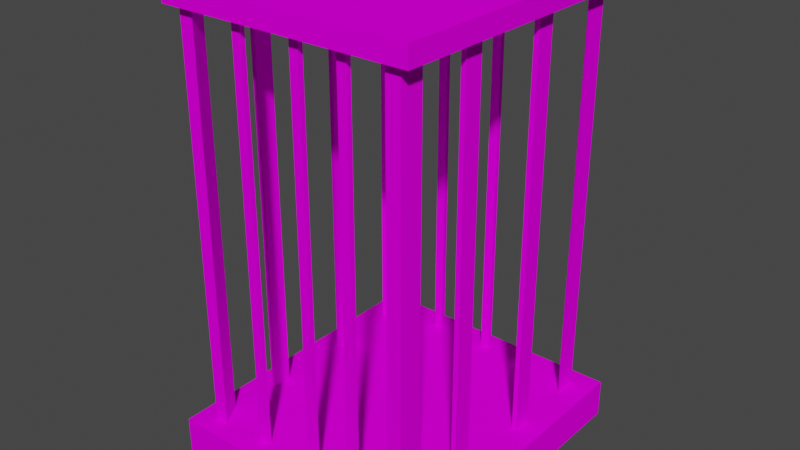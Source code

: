 # Source: 41312.blend  (saved by Blender 3.3.6; exported with 4.5.12 LTS)
import bpy
from mathutils import Matrix  # noqa: F401  (used for matrix-valued properties, if any)

bpy.ops.wm.read_factory_settings(use_empty=True)
scene = bpy.context.scene
scene.name = 'Scene'

# ---- collections
col_collection = bpy.data.collections.new('Collection'); scene.collection.children.link(col_collection)

# ---- images (referenced by path relative to the original .blend; pixels are not part of the script)
import os
ASSET_DIR = os.environ.get("B2B_ASSET_DIR", "")  # directory of the original .blend (textures are referenced by path, not embedded)
HERE = os.path.dirname(os.path.abspath(__file__))  # packed textures are extracted next to this script under _unpacked/

def load_image(name, relpath, width, height, colorspace="sRGB"):
    """Load a texture the original file referenced (path relative to the .blend, or extracted next to this script)."""
    p = next((c for c in (os.path.join(HERE, relpath), os.path.join(ASSET_DIR, relpath)) if relpath and os.path.exists(c)), "")
    if p:
        img = bpy.data.images.load(p, check_existing=True)
        img.name = name
    else:  # same state as the original file: an image datablock whose file is absent (Cycles renders it pink)
        img = bpy.data.images.new(name, width, height)
        img.source = "FILE"
        img.filepath = "//" + (relpath or name)
    img.colorspace_settings.name = colorspace
    return img
img_texture_000_89_png = load_image('TEXTURE.000_89.png', 'images/TEXTURE.000_89.png', 1024, 1024, 'sRGB')
img_texture_067_2_png = load_image('TEXTURE.067_2.png', 'images/TEXTURE.067_2.png', 1024, 1024, 'sRGB')
img_texture_067_14_png = load_image('TEXTURE.067_14.png', 'images/TEXTURE.067_14.png', 1024, 1024, 'sRGB')
img_texture_090_3_png = load_image('TEXTURE.090_3.png', 'images/TEXTURE.090_3.png', 1024, 1024, 'sRGB')

# ---- materials (node trees are filled in below, after node groups)
mat_texture_000_89_material = bpy.data.materials.new('TEXTURE.000_89-material')
mat_texture_000_89_material.use_backface_culling = True
mat_texture_000_89_material.use_transparent_shadow = False
mat_texture_067_2_material = bpy.data.materials.new('TEXTURE.067_2-material')
mat_texture_067_2_material.use_backface_culling = True
mat_texture_067_2_material.use_transparent_shadow = False
mat_texture_067_14_material = bpy.data.materials.new('TEXTURE.067_14-material')
mat_texture_067_14_material.use_backface_culling = True
mat_texture_067_14_material.use_transparent_shadow = False
mat_texture_090_3_material = bpy.data.materials.new('TEXTURE.090_3-material')
mat_texture_090_3_material.use_backface_culling = True
mat_texture_090_3_material.use_transparent_shadow = False

# ---- material node trees
mat_texture_000_89_material.use_nodes = True; mat_texture_000_89_material.node_tree.nodes.clear()
_N = mat_texture_000_89_material.node_tree.nodes; _L = mat_texture_000_89_material.node_tree.links
n0 = _N.new('ShaderNodeBsdfPrincipled'); n0.name = 'Principled BSDF'; n0.location = (0, 300)
n0.distribution = 'GGX'
n0.subsurface_method = 'RANDOM_WALK_SKIN'
n0.inputs[3].default_value = 1.45
n0.inputs[13].default_value = 0.0
n0.inputs[27].default_value = (0.0, 0.0, 0.0, 1.0)
n0.inputs[28].default_value = 1.0
n1 = _N.new('ShaderNodeOutputMaterial'); n1.name = 'Material Output'; n1.location = (300, 300)
n2 = _N.new('ShaderNodeTexImage'); n2.name = 'Image Texture'; n2.location = (-300, 300)
n2.label = 'Base Color'
n2.image = img_texture_000_89_png
_L.new(n0.outputs[0], n1.inputs[0])
_L.new(n2.outputs[0], n0.inputs[0])
n1.is_active_output = True
mat_texture_067_2_material.use_nodes = True; mat_texture_067_2_material.node_tree.nodes.clear()
_N = mat_texture_067_2_material.node_tree.nodes; _L = mat_texture_067_2_material.node_tree.links
n0 = _N.new('ShaderNodeBsdfPrincipled'); n0.name = 'Principled BSDF'; n0.location = (0, 300)
n0.distribution = 'GGX'
n0.subsurface_method = 'RANDOM_WALK_SKIN'
n0.inputs[3].default_value = 1.45
n0.inputs[13].default_value = 0.0
n0.inputs[27].default_value = (0.0, 0.0, 0.0, 1.0)
n0.inputs[28].default_value = 1.0
n1 = _N.new('ShaderNodeOutputMaterial'); n1.name = 'Material Output'; n1.location = (300, 300)
n2 = _N.new('ShaderNodeTexImage'); n2.name = 'Image Texture'; n2.location = (-300, 300)
n2.label = 'Base Color'
n2.image = img_texture_067_2_png
_L.new(n0.outputs[0], n1.inputs[0])
_L.new(n2.outputs[0], n0.inputs[0])
n1.is_active_output = True
mat_texture_067_14_material.use_nodes = True; mat_texture_067_14_material.node_tree.nodes.clear()
_N = mat_texture_067_14_material.node_tree.nodes; _L = mat_texture_067_14_material.node_tree.links
n0 = _N.new('ShaderNodeBsdfPrincipled'); n0.name = 'Principled BSDF'; n0.location = (0, 300)
n0.distribution = 'GGX'
n0.subsurface_method = 'RANDOM_WALK_SKIN'
n0.inputs[3].default_value = 1.45
n0.inputs[13].default_value = 0.0
n0.inputs[27].default_value = (0.0, 0.0, 0.0, 1.0)
n0.inputs[28].default_value = 1.0
n1 = _N.new('ShaderNodeOutputMaterial'); n1.name = 'Material Output'; n1.location = (300, 300)
n2 = _N.new('ShaderNodeTexImage'); n2.name = 'Image Texture'; n2.location = (-300, 300)
n2.label = 'Base Color'
n2.image = img_texture_067_14_png
_L.new(n0.outputs[0], n1.inputs[0])
_L.new(n2.outputs[0], n0.inputs[0])
n1.is_active_output = True
mat_texture_090_3_material.use_nodes = True; mat_texture_090_3_material.node_tree.nodes.clear()
_N = mat_texture_090_3_material.node_tree.nodes; _L = mat_texture_090_3_material.node_tree.links
n0 = _N.new('ShaderNodeBsdfPrincipled'); n0.name = 'Principled BSDF'; n0.location = (0, 300)
n0.distribution = 'GGX'
n0.subsurface_method = 'RANDOM_WALK_SKIN'
n0.inputs[3].default_value = 1.45
n0.inputs[13].default_value = 0.0
n0.inputs[27].default_value = (0.0, 0.0, 0.0, 1.0)
n0.inputs[28].default_value = 1.0
n1 = _N.new('ShaderNodeOutputMaterial'); n1.name = 'Material Output'; n1.location = (300, 300)
n2 = _N.new('ShaderNodeTexImage'); n2.name = 'Image Texture'; n2.location = (-300, 300)
n2.label = 'Base Color'
n2.image = img_texture_090_3_png
_L.new(n0.outputs[0], n1.inputs[0])
_L.new(n2.outputs[0], n0.inputs[0])
n1.is_active_output = True

# ---- world
world_world = bpy.data.worlds.new('World'); scene.world = world_world
world_world.use_nodes = True; world_world.node_tree.nodes.clear()
_N = world_world.node_tree.nodes; _L = world_world.node_tree.links
n0 = _N.new('ShaderNodeOutputWorld'); n0.name = 'World Output'; n0.location = (300, 300)
n1 = _N.new('ShaderNodeBackground'); n1.name = 'Background'; n1.location = (10, 300)
n1.inputs[0].default_value = (0.05088, 0.05088, 0.05088, 1.0)
_L.new(n1.outputs[0], n0.inputs[0])
n0.is_active_output = True
world_world.color = (0.05088, 0.05088, 0.05088)
world_world.use_sun_shadow = False
world_world.sun_shadow_jitter_overblur = 0.0

# ---- meshes
me_model41312 = bpy.data.meshes.new('model41312')
me_model41312.from_pydata([(-25.5, 8.0, 7.5), (-25.5, 8.0, 93.5), (-25.5, 12.0, 93.5), (-25.5, 12.0, 7.5), (-24.5, 8.0, 93.5), (-24.5, 8.0, 7.5), (-24.5, 12.0, 7.5), (-24.5, 12.0, 93.5), (9.0, -25.5, 7.5), (9.0, -25.5, 93.5), (11.0, -25.5, 93.5), (11.0, -25.5, 7.5), (21.5, -12.0, 7.5), (21.5, -12.0, 93.5), (21.5, -8.0, 93.5), (21.5, -8.0, 7.5), (11.0, 28.5, 93.5), (11.0, 28.5, 7.5), (9.0, 28.5, 7.5), (9.0, 28.5, 93.5), (22.5, -12.0, 93.5), (22.5, -12.0, 7.5), (22.5, -8.0, 7.5), (22.5, -8.0, 93.5), (1.0, -26.5, 93.5), (1.0, -26.5, 7.5), (-1.0, -26.5, 7.5), (-1.0, -26.5, 93.5), (-12.0, 28.5, 93.5), (-12.0, 28.5, 7.5), (-14.0, 28.5, 7.5), (-14.0, 28.5, 93.5), (1.0, -25.5, 7.5), (1.0, -25.5, 93.5), (-1.0, -25.5, 93.5), (-1.0, -25.5, 7.5), (-14.0, -25.5, 7.5), (-14.0, -25.5, 93.5), (-12.0, -25.5, 93.5), (-12.0, -25.5, 7.5), (22.5, 12.0, 93.5), (22.5, 12.0, 7.5), (22.5, 8.0, 7.5), (22.5, 8.0, 93.5), (-14.0, -26.5, 93.5), (-14.0, -26.5, 7.5), (-12.0, -26.5, 7.5), (-12.0, -26.5, 93.5), (-12.0, 29.5, 7.5), (-12.0, 29.5, 93.5), (-14.0, 29.5, 93.5), (-14.0, 29.5, 7.5), (-1.0, 29.5, 7.5), (-1.0, 29.5, 93.5), (1.0, 29.5, 93.5), (1.0, 29.5, 7.5), (21.5, 12.0, 7.5), (21.5, 12.0, 93.5), (21.5, 8.0, 93.5), (21.5, 8.0, 7.5), (-26.0, 29.17, 7.5), (-26.0, 29.17, 93.5), (-26.0, 24.17, 93.5), (-26.0, 24.17, 7.5), (-23.0, 29.17, 7.5), (-23.0, 29.17, 93.5), (22.0, 29.17, 7.5), (22.0, 29.17, 93.5), (22.0, 24.17, 93.5), (22.0, 24.17, 7.5), (19.0, 29.17, 7.5), (19.0, 29.17, 93.5), (-24.5, -8.0, 93.5), (-24.5, -8.0, 7.5), (-24.5, -12.0, 7.5), (-24.5, -12.0, 93.5), (19.0, -27.0, 93.5), (19.0, -27.0, 7.5), (22.0, -22.0, 7.5), (22.0, -22.0, 93.5), (9.0, -26.5, 93.5), (9.0, -26.5, 7.5), (11.0, -26.5, 7.5), (11.0, -26.5, 93.5), (-25.5, -8.0, 7.5), (-25.5, -8.0, 93.5), (-25.5, -12.0, 93.5), (-25.5, -12.0, 7.5), (22.0, -27.0, 93.5), (22.0, -27.0, 7.5), (-1.0, 28.5, 93.5), (-1.0, 28.5, 7.5), (1.0, 28.5, 7.5), (1.0, 28.5, 93.5), (11.0, 29.5, 7.5), (11.0, 29.5, 93.5), (9.0, 29.5, 93.5), (9.0, 29.5, 7.5), (-30.0, -31.0, 8.0), (27.0, -31.0, 8.0), (27.0, 33.0, 8.0), (-30.0, 33.0, 8.0), (-28.0, -29.0, 93.0), (-28.0, 31.0, 93.0), (25.0, 31.0, 93.0), (25.0, -29.0, 93.0), (-30.0, 33.0, 8.0), (-30.0, 33.0, -5.722e-06), (-30.0, -31.0, 5.722e-06), (-30.0, -31.0, 8.0), (-30.0, 33.0, -5.245e-06), (27.0, 33.0, -5.245e-06), (27.0, -31.0, 4.768e-06), (-30.0, -31.0, 4.768e-06), (27.0, -31.0, 8.0), (27.0, -31.0, 5.722e-06), (27.0, 33.0, -5.722e-06), (27.0, 33.0, 8.0), (-28.0, 31.0, 93.0), (-28.0, 31.0, 97.0), (25.0, 31.0, 97.0), (25.0, 31.0, 93.0), (25.0, -29.0, 97.0), (-28.0, -29.0, 97.0), (-28.0, -29.0, 93.0), (25.0, -29.0, 93.0), (-28.0, 31.0, 97.0), (-28.0, -29.0, 97.0), (25.0, -29.0, 97.0), (25.0, 31.0, 97.0), (-23.0, -27.0, 93.5), (-23.0, -27.0, 7.5), (-26.0, -22.0, 7.5), (-26.0, -22.0, 93.5), (-26.0, -27.0, 93.5), (-26.0, -27.0, 7.5)], [], [(0, 1, 2), (0, 2, 3), (4, 5, 6), (4, 6, 7), (8, 9, 10), (8, 10, 11), (12, 13, 14), (12, 14, 15), (19, 18, 17), (19, 17, 16), (20, 21, 22), (20, 22, 23), (27, 25, 24), (27, 26, 25), (31, 29, 28), (31, 30, 29), (35, 33, 32), (35, 34, 33), (36, 37, 38), (36, 38, 39), (43, 41, 40), (43, 42, 41), (44, 45, 46), (44, 46, 47), (65, 60, 61), (64, 60, 65), (62, 60, 63), (61, 60, 62), (65, 62, 63), (65, 63, 64), (51, 49, 48), (51, 50, 49), (52, 53, 54), (52, 54, 55), (59, 57, 56), (59, 58, 57), (71, 67, 66), (70, 71, 66), (68, 69, 66), (67, 68, 66), (71, 69, 68), (71, 70, 69), (75, 73, 72), (75, 74, 73), (76, 78, 77), (76, 79, 78), (80, 82, 83), (80, 81, 82), (87, 85, 84), (87, 86, 85), (88, 89, 79), (79, 89, 78), (90, 91, 92), (90, 92, 93), (97, 95, 94), (97, 96, 95), (77, 89, 76), (76, 89, 88), (98, 99, 100), (98, 100, 101), (102, 103, 104), (102, 104, 105), (107, 106, 116), (106, 117, 116), (106, 107, 108), (106, 108, 109), (115, 109, 108), (115, 114, 109), (114, 115, 116), (114, 116, 117), (118, 119, 120), (118, 120, 121), (118, 123, 119), (122, 123, 124), (122, 124, 125), (125, 120, 122), (125, 121, 120), (126, 127, 128), (126, 128, 129), (113, 111, 112), (113, 110, 111), (123, 118, 124), (130, 131, 132), (130, 132, 133), (134, 133, 135), (133, 132, 135), (131, 130, 135), (130, 134, 135), (13, 12, 21), (21, 20, 13), (15, 23, 22), (15, 14, 23), (58, 59, 42), (42, 43, 58), (56, 40, 41), (56, 57, 40), (86, 87, 74), (74, 75, 86), (84, 72, 73), (84, 85, 72), (1, 0, 5), (5, 4, 1), (3, 7, 6), (3, 2, 7), (45, 37, 36), (45, 44, 37), (39, 47, 46), (39, 38, 47), (26, 34, 35), (26, 27, 34), (32, 24, 25), (32, 33, 24), (81, 9, 8), (81, 80, 9), (11, 83, 82), (11, 10, 83), (30, 50, 51), (30, 31, 50), (48, 28, 29), (48, 49, 28), (91, 53, 52), (91, 90, 53), (55, 93, 92), (55, 54, 93), (18, 96, 97), (18, 19, 96), (94, 16, 17), (94, 95, 16)])
me_model41312.polygons.foreach_set('material_index', [0, 0, 0, 0, 0, 0, 0, 0, 0, 0, 0, 0, 0, 0, 0, 0, 0, 0, 0, 0, 0, 0, 0, 0, 0, 0, 0, 0, 0, 0, 0, 0, 0, 0, 0, 0, 0, 0, 0, 0, 0, 0, 0, 0, 0, 0, 0, 0, 0, 0, 0, 0, 0, 0, 0, 0, 0, 0, 1, 1, 1, 1, 2, 2, 2, 2, 2, 2, 2, 2, 2, 2, 2, 2, 2, 2, 2, 3, 3, 1, 1, 2, 0, 0, 0, 0, 0, 0, 0, 0, 0, 0, 0, 0, 0, 0, 0, 0, 0, 0, 0, 0, 0, 0, 0, 0, 0, 0, 0, 0, 0, 0, 0, 0, 0, 0, 0, 0, 0, 0, 0, 0, 0, 0, 0, 0, 0, 0])
_uv = me_model41312.uv_layers.new(name='model41312-uv')
_uv.uv.foreach_set('vector', [0.0, -0.00249, 0.002306, -0.00249, 0.002303, 0.0, 0.0, -0.00249, 0.002303, 0.0, 0.0, 0.0, 0.0, -0.00249, 0.002306, -0.00249, 0.002306, 0.0, 0.0, -0.00249, 0.002306, 0.0, 0.0, 0.0, 0.0, -0.00249, 0.002306, -0.00249, 0.002303, 0.0, 0.0, -0.00249, 0.002303, 0.0, 0.0, 0.0, 0.0, -0.00249, 0.002306, -0.00249, 0.002303, 0.0, 0.0, -0.00249, 0.002303, 0.0, 0.0, 0.0, 0.0, -0.00249, 0.002306, -0.00249, 0.002306, 0.0, 0.0, -0.00249, 0.002306, 0.0, 0.0, 0.0, 0.0, -0.00249, 0.002306, -0.00249, 0.002306, 0.0, 0.0, -0.00249, 0.002306, 0.0, 0.0, 0.0, 0.0, -0.00249, 0.002306, 0.0, 0.0, 0.0, 0.0, -0.00249, 0.002306, -0.00249, 0.002306, 0.0, 0.0, -0.00249, 0.002306, 0.0, 0.0, 0.0, 0.0, -0.00249, 0.002306, -0.00249, 0.002306, 0.0, 0.0, -0.00249, 0.002303, 0.0, 0.0, 0.0, 0.0, -0.00249, 0.002306, -0.00249, 0.002303, 0.0, 0.0, -0.00249, 0.002306, -0.00249, 0.002303, 0.0, 0.0, -0.00249, 0.002303, 0.0, 0.0, 0.0, 0.0, -0.00249, 0.002306, 0.0, 0.0, 0.0, 0.0, -0.00249, 0.002306, -0.00249, 0.002306, 0.0, 0.0, -0.00249, 0.002306, -0.00249, 0.002306, 0.0, 0.0, -0.00249, 0.002306, 0.0, 0.0, 0.0, 0.0, 0.0, 0.0, 0.0, 0.0, 0.0, 0.002306, -0.00249, 0.0, 0.0, 0.0, 0.0, 0.0, 0.0, 0.0, 0.0, 0.002306, 0.0, 0.0, 0.0, 0.0, 0.0, 0.0, 0.0, 0.0, -0.00249, 0.0, 0.0, 0.002306, 0.0, 0.0, -0.00249, 0.002306, 0.0, 0.002306, -0.00249, 0.0, -0.00249, 0.002303, 0.0, 0.0, 0.0, 0.0, -0.00249, 0.002306, -0.00249, 0.002303, 0.0, 0.0, -0.00249, 0.002306, -0.00249, 0.002303, 0.0, 0.0, -0.00249, 0.002303, 0.0, 0.0, 0.0, 0.0, -0.00249, 0.002303, 0.0, 0.0, 0.0, 0.0, -0.00249, 0.002306, -0.00249, 0.002303, 0.0, 0.0, 0.0, 0.0, 0.0, 0.0, 0.0, 0.002306, -0.00249, 0.0, 0.0, 0.0, 0.0, 0.0, 0.0, 0.002306, 0.0, 0.0, 0.0, 0.0, 0.0, 0.0, 0.0, 0.0, 0.0, 0.0, -0.00249, 0.002306, 0.0, 0.0, 0.0, 0.0, -0.00249, 0.002306, -0.00249, 0.002306, 0.0, 0.0, -0.00249, 0.002306, 0.0, 0.0, 0.0, 0.0, -0.00249, 0.002306, -0.00249, 0.002306, 0.0, 0.0, -0.00249, 0.002306, 0.0, 0.002306, -0.00249, 0.0, -0.00249, 0.0, 0.0, 0.002306, 0.0, 0.0, -0.00249, 0.002306, 0.0, 0.0, 0.0, 0.0, -0.00249, 0.002306, -0.00249, 0.002306, 0.0, 0.0, -0.00249, 0.002303, 0.0, 0.0, 0.0, 0.0, -0.00249, 0.002306, -0.00249, 0.002303, 0.0, 0.0, 0.0, 0.0, 0.0, 0.0, 0.0, 0.0, 0.0, 0.0, 0.0, 0.002306, 0.0, 0.0, -0.00249, 0.002306, -0.00249, 0.002306, 0.0, 0.0, -0.00249, 0.002306, 0.0, 0.0, 0.0, 0.0, -0.00249, 0.002303, 0.0, 0.0, 0.0, 0.0, -0.00249, 0.002306, -0.00249, 0.002303, 0.0, 0.002306, -0.00249, 0.0, 0.0, 0.0, 0.0, 0.0, 0.0, 0.0, 0.0, 0.0, 0.0, 2.0, 0.0, 0.0, 0.0, 0.0, -1.0, 2.0, 0.0, 0.0, -1.0, 2.0, -1.0, 0.0, -1.0, 2.0, -1.0, 2.0, 0.0, 0.0, -1.0, 2.0, 0.0, 0.0, 0.0, 0.0, 1.0, 0.0, 2.0, 1.0, 1.0, 0.0, 2.0, 1.0, 2.0, 1.0, 1.0, 0.0, 2.0, 0.0, 1.0, 1.0, 1.0, 0.0, 2.0, 1.0, 1.0, 1.0, 2.0, 0.0, 1.0, 1.0, 2.0, 1.0, 1.0, 0.0, 1.0, 0.0, 2.0, 1.0, 2.0, 0.0, 2.0, 0.0, 1.0, 1.0, 1.0, 0.0, 2.0, 1.0, 1.0, 1.0, 2.0, 2.0, 1.0, 2.0, 2.0, 0.0, 2.0, 2.0, 1.0, 0.0, 2.0, 0.0, 1.0, 2.0, 1.0, 0.0, 2.0, 2.0, 2.0, 2.0, 2.0, 0.0, 2.0, 0.0, 1.0, 2.0, 2.0, 0.0, 1.0, 2.0, 1.0, 2.0, 1.0, 0.0, 2.0, 2.0, 2.0, 2.0, 1.0, 0.0, 1.0, 0.0, 2.0, 1.0, -1.0, 1.0, 0.0, 0.0, 0.0, 1.0, -1.0, 0.0, 0.0, 0.0, -1.0, 2.0, 0.0, 0.0, -1.0, 0.0, 0.0, 2.0, 0.0, 2.0, -1.0, 0.0, -1.0, 0.0, 2.0, 2.0, 1.0, 0.0, 1.0, 0.0, -0.00249, 0.002306, -0.00249, 0.002306, 0.0, 0.0, -0.00249, 0.002306, 0.0, 0.0, 0.0, 0.0, 0.0, 0.0, 0.0, 0.0, 0.0, 0.0, 0.0, 0.002306, 0.0, 0.0, 0.0, 0.002306, -0.00249, 0.0, 0.0, 0.0, 0.0, 0.0, 0.0, 0.0, 0.0, 0.0, 0.0, 0.002306, -0.00249, 0.0, -0.00249, 0.0, 0.0, 0.0, 0.0, 0.0, -0.00249, 0.002306, -0.00249, 0.0, 0.0, 0.0, 0.0, 0.002306, 0.0, 0.0, 0.0, 0.002303, 0.0, 0.0, 0.0, 0.002306, -0.00249, 0.0, -0.00249, 0.0, 0.0, 0.0, 0.0, 0.0, -0.00249, 0.002306, -0.00249, 0.0, 0.0, 0.0, 0.0, 0.002306, 0.0, 0.0, 0.0, 0.002303, 0.0, 0.0, 0.0, 0.002306, -0.00249, 0.0, -0.00249, 0.0, 0.0, 0.0, 0.0, 0.0, -0.00249, 0.002306, -0.00249, 0.0, 0.0, 0.0, 0.0, 0.002306, 0.0, 0.0, 0.0, 0.002303, 0.0, 0.0, 0.0, 0.002306, -0.00249, 0.0, -0.00249, 0.0, 0.0, 0.0, 0.0, 0.0, -0.00249, 0.002306, -0.00249, 0.0, 0.0, 0.0, 0.0, 0.002306, 0.0, 0.0, 0.0, 0.002303, 0.0, 0.0, 0.0, 0.0, 0.0, 0.002306, -0.00249, 0.0, -0.00249, 0.0, 0.0, 0.0, -0.00249, 0.002306, -0.00249, 0.0, 0.0, 0.0, 0.0, 0.002306, 0.0, 0.0, 0.0, 0.002303, 0.0, 0.0, 0.0, 0.0, 0.0, 0.002306, -0.00249, 0.0, -0.00249, 0.0, 0.0, 0.0, -0.00249, 0.002306, -0.00249, 0.0, 0.0, 0.0, 0.0, 0.002306, 0.0, 0.0, 0.0, 0.002303, 0.0, 0.0, 0.0, 0.0, 0.0, 0.002306, -0.00249, 0.0, -0.00249, 0.0, 0.0, 0.0, -0.00249, 0.002306, -0.00249, 0.0, 0.0, 0.0, 0.0, 0.002306, 0.0, 0.0, 0.0, 0.002303, 0.0, 0.0, 0.0, 0.0, 0.0, 0.002306, -0.00249, 0.0, -0.00249, 0.0, 0.0, 0.0, -0.00249, 0.002306, -0.00249, 0.0, 0.0, 0.0, 0.0, 0.002306, 0.0, 0.0, 0.0, 0.002303, 0.0, 0.0, 0.0, 0.0, 0.0, 0.002306, -0.00249, 0.0, -0.00249, 0.0, 0.0, 0.0, -0.00249, 0.002306, -0.00249, 0.0, 0.0, 0.0, 0.0, 0.002306, 0.0, 0.0, 0.0, 0.002303, 0.0, 0.0, 0.0, 0.0, 0.0, 0.002306, -0.00249, 0.0, -0.00249, 0.0, 0.0, 0.0, -0.00249, 0.002306, -0.00249, 0.0, 0.0, 0.0, 0.0, 0.002306, 0.0, 0.0, 0.0, 0.002303, 0.0, 0.0, 0.0])
me_model41312.materials.append(mat_texture_000_89_material)
me_model41312.materials.append(mat_texture_067_2_material)
me_model41312.materials.append(mat_texture_067_14_material)
me_model41312.materials.append(mat_texture_090_3_material)
me_model41312.update()

# ---- objects
ob_model41312_node = bpy.data.objects.new('model41312-node', me_model41312)

# ---- transforms, parenting, visibility, modifiers, constraints
ob_model41312_node.location = (0.0, 0.0, 0.0)

# ---- collection membership
col_collection.objects.link(ob_model41312_node)

# ---- scene / render settings (as saved in the file)
scene.frame_start = 1; scene.frame_end = 250; scene.frame_set(1)
scene.render.engine = 'BLENDER_EEVEE_NEXT'
scene.cycles.sampling_pattern = 'TABULATED_SOBOL'
scene.cycles.use_light_tree = False
scene.view_settings.view_transform = 'Filmic'
bpy.context.view_layer.update()

# ---- added for rendering (the .blend has no active camera and no usable light): camera, sun
cam_auto = bpy.data.cameras.new('AutoCamera')
cam_auto.lens = 50.0
cam_auto.sensor_width = 36.0
cam_auto.clip_end = 2101.75
ob_auto_camera = bpy.data.objects.new('AutoCamera', cam_auto)
scene.collection.objects.link(ob_auto_camera)
ob_auto_camera.location = (118.259, -142.71, 144.307)
ob_auto_camera.rotation_euler = (1.09748, -7.21219e-08, 0.694738)
scene.camera = ob_auto_camera
light_auto_sun = bpy.data.lights.new('AutoSun', 'SUN')
light_auto_sun.energy = 3.0
light_auto_sun.angle = 0.0523599
ob_auto_sun = bpy.data.objects.new('AutoSun', light_auto_sun)
scene.collection.objects.link(ob_auto_sun)
ob_auto_sun.rotation_euler = (0.872665, 0.174533, 0.523599)
bpy.context.view_layer.update()
